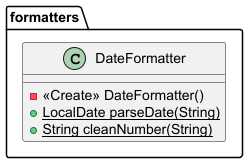

The diagram above was rendered by PlantUML. Its source (embedded in the PNG):
@startuml
class formatters.DateFormatter {
- <<Create>> DateFormatter()
+ {static} LocalDate parseDate(String)
+ {static} String cleanNumber(String)
}

@enduml